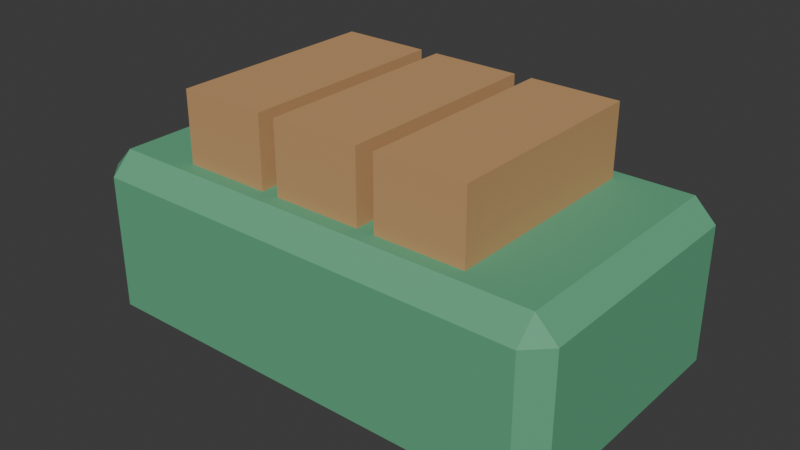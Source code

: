 # Source: set_fabric_satchel.blend  (saved by Blender 5.2.45; exported with 4.5.12 LTS)
import bpy
from mathutils import Matrix  # noqa: F401  (used for matrix-valued properties, if any)

bpy.ops.wm.read_factory_settings(use_empty=True)
scene = bpy.context.scene
scene.name = 'Scene'

# ---- collections
col_collection = bpy.data.collections.new('Collection'); scene.collection.children.link(col_collection)

# ---- materials (node trees are filled in below, after node groups)
mat_set_fabric_satchel_palette = bpy.data.materials.new('set_fabric_satchel palette')

# ---- material node trees
mat_set_fabric_satchel_palette.use_nodes = True; mat_set_fabric_satchel_palette.node_tree.nodes.clear()
_N = mat_set_fabric_satchel_palette.node_tree.nodes; _L = mat_set_fabric_satchel_palette.node_tree.links
n0 = _N.new('ShaderNodeBsdfPrincipled'); n0.name = 'Principled BSDF'; n0.location = (-200, 100)
n0.inputs[2].default_value = 0.78
n0.inputs[10].default_value = 0.005
n1 = _N.new('ShaderNodeOutputMaterial'); n1.name = 'Material Output'; n1.location = (200, 100)
n2 = _N.new('ShaderNodeVertexColor'); n2.name = 'Color Attribute'; n2.location = (0, 0)
n2.layer_name = 'Color'
_L.new(n0.outputs[0], n1.inputs[0])
_L.new(n2.outputs[0], n0.inputs[0])
n1.is_active_output = True

# ---- world
world_world = bpy.data.worlds.new('World'); scene.world = world_world
world_world.use_nodes = True; world_world.node_tree.nodes.clear()
_N = world_world.node_tree.nodes; _L = world_world.node_tree.links
n0 = _N.new('ShaderNodeOutputWorld'); n0.name = 'World Output'; n0.location = (200, 100)
n1 = _N.new('ShaderNodeBackground'); n1.name = 'Background'; n1.location = (-200, 100)
n1.inputs[0].default_value = (0.05088, 0.05088, 0.05088, 1.0)
_L.new(n1.outputs[0], n0.inputs[0])
n0.is_active_output = True
world_world.color = (0.05088, 0.05088, 0.05088)
world_world.sun_shadow_jitter_overblur = 0.0

# ---- meshes
me_cube_477 = bpy.data.meshes.new('Cube.477')
me_cube_477.from_pydata([(-0.125, -0.068, -0.05), (-0.125, -0.08, -0.038), (-0.137, -0.068, -0.038), (-0.125, -0.08, 0.038), (-0.125, -0.068, 0.05), (-0.137, -0.068, 0.038), (-0.125, 0.068, -0.05), (-0.137, 0.068, -0.038), (-0.125, 0.08, -0.038), (-0.125, 0.068, 0.05), (-0.125, 0.08, 0.038), (-0.137, 0.068, 0.038), (0.125, -0.068, -0.05), (0.137, -0.068, -0.038), (0.125, -0.08, -0.038), (0.125, -0.068, 0.05), (0.125, -0.08, 0.038), (0.137, -0.068, 0.038), (0.125, 0.068, -0.05), (0.125, 0.08, -0.038), (0.137, 0.068, -0.038), (0.125, 0.068, 0.05), (0.137, 0.068, 0.038), (0.125, 0.08, 0.038), (-0.085, -0.06, 0.05), (-0.085, -0.06, 0.09), (-0.085, 0.06, 0.05), (-0.085, 0.06, 0.09), (-0.035, -0.06, 0.05), (-0.035, -0.06, 0.09), (-0.035, 0.06, 0.05), (-0.035, 0.06, 0.09), (-0.025, -0.06, 0.05), (-0.025, -0.06, 0.09), (-0.025, 0.06, 0.05), (-0.025, 0.06, 0.09), (0.025, -0.06, 0.05), (0.025, -0.06, 0.09), (0.025, 0.06, 0.05), (0.025, 0.06, 0.09), (0.035, -0.06, 0.05), (0.035, -0.06, 0.09), (0.035, 0.06, 0.05), (0.035, 0.06, 0.09), (0.085, -0.06, 0.05), (0.085, -0.06, 0.09), (0.085, 0.06, 0.05), (0.085, 0.06, 0.09)], [], [(0, 1, 2), (3, 4, 5), (6, 7, 8), (9, 10, 11), (12, 13, 14), (15, 16, 17), (18, 19, 20), (21, 22, 23), (6, 0, 2, 7), (1, 3, 5, 2), (4, 9, 11, 5), (10, 8, 7, 11), (18, 6, 8, 19), (9, 21, 23, 10), (22, 20, 19, 23), (12, 18, 20, 13), (21, 15, 17, 22), (16, 14, 13, 17), (0, 12, 14, 1), (15, 4, 3, 16), (6, 18, 12, 0), (2, 5, 11, 7), (14, 16, 3, 1), (21, 9, 4, 15), (8, 10, 23, 19), (20, 22, 17, 13), (24, 25, 27, 26), (26, 27, 31, 30), (30, 31, 29, 28), (28, 29, 25, 24), (26, 30, 28, 24), (31, 27, 25, 29), (32, 33, 35, 34), (34, 35, 39, 38), (38, 39, 37, 36), (36, 37, 33, 32), (34, 38, 36, 32), (39, 35, 33, 37), (40, 41, 43, 42), (42, 43, 47, 46), (46, 47, 45, 44), (44, 45, 41, 40), (42, 46, 44, 40), (47, 43, 41, 45)])
_uv = me_cube_477.uv_layers.new(name='UVMap')
_uv.uv.foreach_set('vector', [0.1359, 0.7312, 0.1359, 0.75, 0.125, 0.7312, 0.595, 0.9891, 0.625, 0.9891, 0.595, 1.0, 0.1359, 0.5188, 0.125, 0.5188, 0.1359, 0.5, 0.625, 0.251, 0.595, 0.2609, 0.595, 0.2359, 0.3641, 0.7313, 0.3975, 0.7312, 0.3845, 0.7555, 0.6305, 0.7461, 0.595, 0.7609, 0.595, 0.7359, 0.3641, 0.5188, 0.3845, 0.4945, 0.3975, 0.5188, 0.6305, 0.5113, 0.595, 0.5187, 0.595, 0.4918, 0.1359, 0.5188, 0.1359, 0.7312, 0.125, 0.7312, 0.125, 0.5188, 0.405, 0.0, 0.595, 0.0, 0.595, 0.01875, 0.405, 0.01875, 0.625, 0.01875, 0.625, 0.251, 0.595, 0.2359, 0.595, 0.01875, 0.595, 0.2609, 0.405, 0.2609, 0.405, 0.2313, 0.595, 0.2359, 0.3641, 0.5188, 0.1359, 0.5188, 0.1359, 0.5, 0.3845, 0.4945, 0.625, 0.251, 0.6305, 0.5113, 0.595, 0.4918, 0.595, 0.2609, 0.595, 0.5187, 0.3975, 0.5188, 0.3845, 0.4945, 0.595, 0.4918, 0.3641, 0.7313, 0.3641, 0.5188, 0.3975, 0.5188, 0.3975, 0.7312, 0.6305, 0.5113, 0.6305, 0.7461, 0.595, 0.7359, 0.595, 0.5187, 0.595, 0.7609, 0.3845, 0.7555, 0.3975, 0.7312, 0.595, 0.7359, 0.1359, 0.7312, 0.3641, 0.7313, 0.3845, 0.7555, 0.1359, 0.75, 0.6305, 0.7461, 0.625, 0.9891, 0.595, 0.9891, 0.595, 0.7609, 0.1359, 0.5188, 0.3641, 0.5188, 0.3641, 0.7313, 0.1359, 0.7312, 0.405, 0.01875, 0.595, 0.01875, 0.595, 0.2359, 0.405, 0.2313, 0.3845, 0.7555, 0.595, 0.7609, 0.595, 0.9891, 0.405, 0.9891, 0.6305, 0.5113, 0.8641, 0.5188, 0.8641, 0.7313, 0.6305, 0.7461, 0.405, 0.2609, 0.595, 0.2609, 0.595, 0.4918, 0.3845, 0.4945, 0.3975, 0.5188, 0.595, 0.5187, 0.595, 0.7359, 0.3975, 0.7312, 0.375, 0.0, 0.625, 0.0, 0.625, 0.25, 0.375, 0.25, 0.375, 0.25, 0.625, 0.25, 0.625, 0.5, 0.375, 0.5, 0.375, 0.5, 0.625, 0.5, 0.625, 0.75, 0.375, 0.75, 0.375, 0.75, 0.625, 0.75, 0.625, 1.0, 0.375, 1.0, 0.125, 0.5, 0.375, 0.5, 0.375, 0.75, 0.125, 0.75, 0.625, 0.5, 0.875, 0.5, 0.875, 0.75, 0.625, 0.75, 0.375, 0.0, 0.625, 0.0, 0.625, 0.25, 0.375, 0.25, 0.375, 0.25, 0.625, 0.25, 0.625, 0.5, 0.375, 0.5, 0.375, 0.5, 0.625, 0.5, 0.625, 0.75, 0.375, 0.75, 0.375, 0.75, 0.625, 0.75, 0.625, 1.0, 0.375, 1.0, 0.125, 0.5, 0.375, 0.5, 0.375, 0.75, 0.125, 0.75, 0.625, 0.5, 0.875, 0.5, 0.875, 0.75, 0.625, 0.75, 0.375, 0.0, 0.625, 0.0, 0.625, 0.25, 0.375, 0.25, 0.375, 0.25, 0.625, 0.25, 0.625, 0.5, 0.375, 0.5, 0.375, 0.5, 0.625, 0.5, 0.625, 0.75, 0.375, 0.75, 0.375, 0.75, 0.625, 0.75, 0.625, 1.0, 0.375, 1.0, 0.125, 0.5, 0.375, 0.5, 0.375, 0.75, 0.125, 0.75, 0.625, 0.5, 0.875, 0.5, 0.875, 0.75, 0.625, 0.75])
_ca = me_cube_477.color_attributes.new('Color', 'BYTE_COLOR', 'CORNER')
_ca.data.foreach_set('color', [0.1195, 0.402, 0.2195, 1.0, 0.1195, 0.402, 0.2195, 1.0, 0.1195, 0.402, 0.2195, 1.0, 0.1195, 0.402, 0.2195, 1.0, 0.1195, 0.402, 0.2195, 1.0, 0.1195, 0.402, 0.2195, 1.0, 0.1195, 0.402, 0.2195, 1.0, 0.1195, 0.402, 0.2195, 1.0, 0.1195, 0.402, 0.2195, 1.0, 0.1195, 0.402, 0.2195, 1.0, 0.1195, 0.402, 0.2195, 1.0, 0.1195, 0.402, 0.2195, 1.0, 0.1195, 0.402, 0.2195, 1.0, 0.1195, 0.402, 0.2195, 1.0, 0.1195, 0.402, 0.2195, 1.0, 0.1195, 0.402, 0.2195, 1.0, 0.1195, 0.402, 0.2195, 1.0, 0.1195, 0.402, 0.2195, 1.0, 0.1195, 0.402, 0.2195, 1.0, 0.1195, 0.402, 0.2195, 1.0, 0.1195, 0.402, 0.2195, 1.0, 0.1195, 0.402, 0.2195, 1.0, 0.1195, 0.402, 0.2195, 1.0, 0.1195, 0.402, 0.2195, 1.0, 0.1195, 0.402, 0.2195, 1.0, 0.1195, 0.402, 0.2195, 1.0, 0.1195, 0.402, 0.2195, 1.0, 0.1195, 0.402, 0.2195, 1.0, 0.1195, 0.402, 0.2195, 1.0, 0.1195, 0.402, 0.2195, 1.0, 0.1195, 0.402, 0.2195, 1.0, 0.1195, 0.402, 0.2195, 1.0, 0.1195, 0.402, 0.2195, 1.0, 0.1195, 0.402, 0.2195, 1.0, 0.1195, 0.402, 0.2195, 1.0, 0.1195, 0.402, 0.2195, 1.0, 0.1195, 0.402, 0.2195, 1.0, 0.1195, 0.402, 0.2195, 1.0, 0.1195, 0.402, 0.2195, 1.0, 0.1195, 0.402, 0.2195, 1.0, 0.1195, 0.402, 0.2195, 1.0, 0.1195, 0.402, 0.2195, 1.0, 0.1195, 0.402, 0.2195, 1.0, 0.1195, 0.402, 0.2195, 1.0, 0.1195, 0.402, 0.2195, 1.0, 0.1195, 0.402, 0.2195, 1.0, 0.1195, 0.402, 0.2195, 1.0, 0.1195, 0.402, 0.2195, 1.0, 0.1195, 0.402, 0.2195, 1.0, 0.1195, 0.402, 0.2195, 1.0, 0.1195, 0.402, 0.2195, 1.0, 0.1195, 0.402, 0.2195, 1.0, 0.1195, 0.402, 0.2195, 1.0, 0.1195, 0.402, 0.2195, 1.0, 0.1195, 0.402, 0.2195, 1.0, 0.1195, 0.402, 0.2195, 1.0, 0.1195, 0.402, 0.2195, 1.0, 0.1195, 0.402, 0.2195, 1.0, 0.1195, 0.402, 0.2195, 1.0, 0.1195, 0.402, 0.2195, 1.0, 0.1195, 0.402, 0.2195, 1.0, 0.1195, 0.402, 0.2195, 1.0, 0.1195, 0.402, 0.2195, 1.0, 0.1195, 0.402, 0.2195, 1.0, 0.1195, 0.402, 0.2195, 1.0, 0.1195, 0.402, 0.2195, 1.0, 0.1195, 0.402, 0.2195, 1.0, 0.1195, 0.402, 0.2195, 1.0, 0.1195, 0.402, 0.2195, 1.0, 0.1195, 0.402, 0.2195, 1.0, 0.1195, 0.402, 0.2195, 1.0, 0.1195, 0.402, 0.2195, 1.0, 0.1195, 0.402, 0.2195, 1.0, 0.1195, 0.402, 0.2195, 1.0, 0.1195, 0.402, 0.2195, 1.0, 0.1195, 0.402, 0.2195, 1.0, 0.1195, 0.402, 0.2195, 1.0, 0.1195, 0.402, 0.2195, 1.0, 0.1195, 0.402, 0.2195, 1.0, 0.1195, 0.402, 0.2195, 1.0, 0.1195, 0.402, 0.2195, 1.0, 0.1195, 0.402, 0.2195, 1.0, 0.1195, 0.402, 0.2195, 1.0, 0.1195, 0.402, 0.2195, 1.0, 0.1195, 0.402, 0.2195, 1.0, 0.1195, 0.402, 0.2195, 1.0, 0.1195, 0.402, 0.2195, 1.0, 0.1195, 0.402, 0.2195, 1.0, 0.1195, 0.402, 0.2195, 1.0, 0.1195, 0.402, 0.2195, 1.0, 0.1195, 0.402, 0.2195, 1.0, 0.1195, 0.402, 0.2195, 1.0, 0.1195, 0.402, 0.2195, 1.0, 0.1195, 0.402, 0.2195, 1.0, 0.1195, 0.402, 0.2195, 1.0, 0.1195, 0.402, 0.2195, 1.0, 0.5583, 0.3185, 0.1413, 1.0, 0.5583, 0.3185, 0.1413, 1.0, 0.5583, 0.3185, 0.1413, 1.0, 0.5583, 0.3185, 0.1413, 1.0, 0.5583, 0.3185, 0.1413, 1.0, 0.5583, 0.3185, 0.1413, 1.0, 0.5583, 0.3185, 0.1413, 1.0, 0.5583, 0.3185, 0.1413, 1.0, 0.5583, 0.3185, 0.1413, 1.0, 0.5583, 0.3185, 0.1413, 1.0, 0.5583, 0.3185, 0.1413, 1.0, 0.5583, 0.3185, 0.1413, 1.0, 0.5583, 0.3185, 0.1413, 1.0, 0.5583, 0.3185, 0.1413, 1.0, 0.5583, 0.3185, 0.1413, 1.0, 0.5583, 0.3185, 0.1413, 1.0, 0.5583, 0.3185, 0.1413, 1.0, 0.5583, 0.3185, 0.1413, 1.0, 0.5583, 0.3185, 0.1413, 1.0, 0.5583, 0.3185, 0.1413, 1.0, 0.5583, 0.3185, 0.1413, 1.0, 0.5583, 0.3185, 0.1413, 1.0, 0.5583, 0.3185, 0.1413, 1.0, 0.5583, 0.3185, 0.1413, 1.0, 0.5583, 0.3185, 0.1413, 1.0, 0.5583, 0.3185, 0.1413, 1.0, 0.5583, 0.3185, 0.1413, 1.0, 0.5583, 0.3185, 0.1413, 1.0, 0.5583, 0.3185, 0.1413, 1.0, 0.5583, 0.3185, 0.1413, 1.0, 0.5583, 0.3185, 0.1413, 1.0, 0.5583, 0.3185, 0.1413, 1.0, 0.5583, 0.3185, 0.1413, 1.0, 0.5583, 0.3185, 0.1413, 1.0, 0.5583, 0.3185, 0.1413, 1.0, 0.5583, 0.3185, 0.1413, 1.0, 0.5583, 0.3185, 0.1413, 1.0, 0.5583, 0.3185, 0.1413, 1.0, 0.5583, 0.3185, 0.1413, 1.0, 0.5583, 0.3185, 0.1413, 1.0, 0.5583, 0.3185, 0.1413, 1.0, 0.5583, 0.3185, 0.1413, 1.0, 0.5583, 0.3185, 0.1413, 1.0, 0.5583, 0.3185, 0.1413, 1.0, 0.5583, 0.3185, 0.1413, 1.0, 0.5583, 0.3185, 0.1413, 1.0, 0.5583, 0.3185, 0.1413, 1.0, 0.5583, 0.3185, 0.1413, 1.0, 0.5583, 0.3185, 0.1413, 1.0, 0.5583, 0.3185, 0.1413, 1.0, 0.5583, 0.3185, 0.1413, 1.0, 0.5583, 0.3185, 0.1413, 1.0, 0.5583, 0.3185, 0.1413, 1.0, 0.5583, 0.3185, 0.1413, 1.0, 0.5583, 0.3185, 0.1413, 1.0, 0.5583, 0.3185, 0.1413, 1.0, 0.5583, 0.3185, 0.1413, 1.0, 0.5583, 0.3185, 0.1413, 1.0, 0.5583, 0.3185, 0.1413, 1.0, 0.5583, 0.3185, 0.1413, 1.0, 0.5583, 0.3185, 0.1413, 1.0, 0.5583, 0.3185, 0.1413, 1.0, 0.5583, 0.3185, 0.1413, 1.0, 0.5583, 0.3185, 0.1413, 1.0, 0.5583, 0.3185, 0.1413, 1.0, 0.5583, 0.3185, 0.1413, 1.0, 0.5583, 0.3185, 0.1413, 1.0, 0.5583, 0.3185, 0.1413, 1.0, 0.5583, 0.3185, 0.1413, 1.0, 0.5583, 0.3185, 0.1413, 1.0, 0.5583, 0.3185, 0.1413, 1.0, 0.5583, 0.3185, 0.1413, 1.0])
me_cube_477.materials.append(mat_set_fabric_satchel_palette)
me_cube_477.update()

# ---- objects
ob_set_fabric_satchel = bpy.data.objects.new('set_fabric_satchel', me_cube_477)

# ---- transforms, parenting, visibility, modifiers, constraints
ob_set_fabric_satchel.location = (0.0, 0.0, 0.05)

# ---- collection membership
col_collection.objects.link(ob_set_fabric_satchel)

# ---- scene / render settings (as saved in the file)
scene.frame_start = 1; scene.frame_end = 250; scene.frame_set(1)
scene.render.engine = 'BLENDER_EEVEE_NEXT'
scene.render.bake_bias = 0.0
scene.render.bake_samples = 0
scene.render.compositor_device = 'GPU'
scene.eevee.use_volume_custom_range = False
scene.eevee.fast_gi_thickness_near = 0.1
scene.eevee.fast_gi_thickness_far = 0.0
scene.eevee.ray_tracing_options.screen_trace_thickness = 0.1
bpy.context.view_layer.update()

# ---- added for rendering (the .blend has no active camera and no usable light): camera, sun
cam_auto = bpy.data.cameras.new('AutoCamera')
cam_auto.lens = 50.0
cam_auto.sensor_width = 36.0
cam_auto.clip_end = 1000.0
ob_auto_camera = bpy.data.objects.new('AutoCamera', cam_auto)
scene.collection.objects.link(ob_auto_camera)
ob_auto_camera.location = (0.320876, -0.385051, 0.3267)
ob_auto_camera.rotation_euler = (1.09748, -7.21219e-08, 0.694738)
scene.camera = ob_auto_camera
light_auto_sun = bpy.data.lights.new('AutoSun', 'SUN')
light_auto_sun.energy = 3.0
light_auto_sun.angle = 0.0523599
ob_auto_sun = bpy.data.objects.new('AutoSun', light_auto_sun)
scene.collection.objects.link(ob_auto_sun)
ob_auto_sun.rotation_euler = (0.872665, 0.174533, 0.523599)
bpy.context.view_layer.update()
